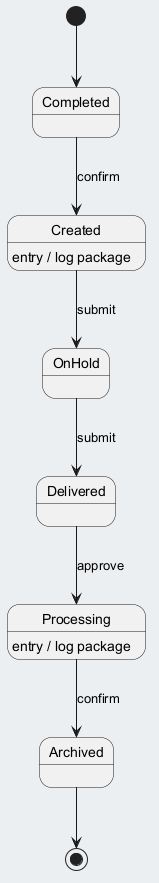

The diagram above was rendered by PlantUML. Its source (embedded in the PNG):
@startuml
skinparam backgroundColor #ECEFF1
skinparam classBackgroundColor #FFFFFF
skinparam classBorderColor #455A64
[*] --> Completed
Completed --> Created : confirm
Created --> OnHold : submit
Created : entry / log package
OnHold --> Delivered : submit
Delivered --> Processing : approve
Processing --> Archived : confirm
Processing : entry / log package
Archived --> [*]
@enduml